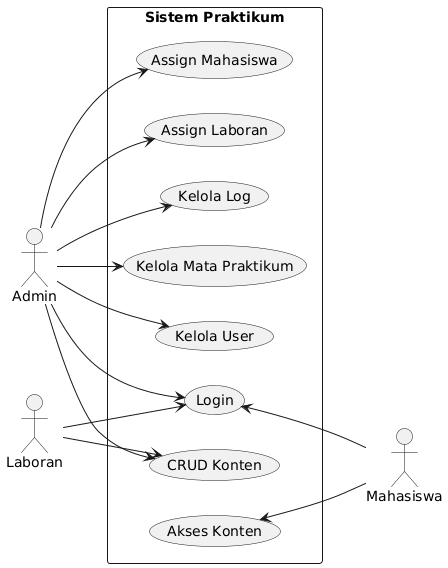

The diagram above was rendered by PlantUML. Its source (embedded in the PNG):
@startuml
left to right direction

actor Admin
actor Laboran
actor Mahasiswa

rectangle "Sistem Praktikum" {
  ' --- Mahasiswa (kanan sistem) ---
  (Akses Konten) <-- Mahasiswa
  
  ' --- Use Case Umum ---
  Admin --> (Login)
  Laboran --> (Login)
  (Login) <-- Mahasiswa

  ' --- Admin (kiri sistem) ---
  Admin --> (Kelola User)
  Admin --> (Kelola Mata Praktikum)
  Admin --> (Kelola Log)
  Admin --> (Assign Laboran)
  Admin --> (Assign Mahasiswa)
  Admin --> (CRUD Konten)

  ' --- Laboran (kiri sistem) ---
  Laboran --> (CRUD Konten)


}
@enduml